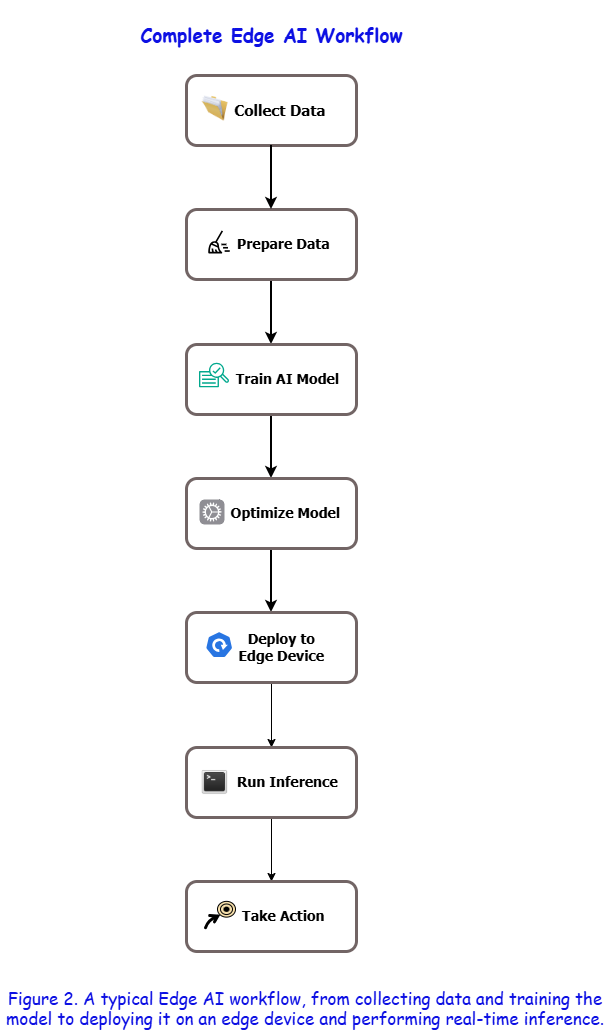

The diagram above was exported from draw.io. Its source (the exported page's mxGraphModel, read from the mxfile embedded in the PNG):
<mxGraphModel dx="1022" dy="611" grid="1" gridSize="10" guides="1" tooltips="1" connect="1" arrows="1" fold="1" page="1" pageScale="1" pageWidth="1169" pageHeight="827" math="0" shadow="0">
  <root>
    <mxCell id="0" />
    <mxCell id="1" parent="0" />
    <mxCell id="FTtUiB12HYq6dz5LF2Ic-1" parent="1" style="rounded=1;whiteSpace=wrap;html=1;fillColor=light-dark(#FFFFFF,#FFFFFF);labelBorderColor=none;gradientColor=none;strokeColor=light-dark(#726565, #001933);strokeWidth=3;fontFamily=Tahoma;fontSize=14;fontStyle=1;align=center;" value="&lt;span style=&quot;color: light-dark(rgb(0, 0, 0), rgb(0, 0, 0));&quot;&gt;&lt;font style=&quot;font-size: 15px;&quot;&gt;&amp;nbsp; &amp;nbsp; Collect Data&lt;/font&gt;&lt;/span&gt;" vertex="1">
      <mxGeometry height="70" width="170" x="415" y="82" as="geometry" />
    </mxCell>
    <mxCell id="FTtUiB12HYq6dz5LF2Ic-8" edge="1" parent="1" source="FTtUiB12HYq6dz5LF2Ic-2" style="edgeStyle=orthogonalEdgeStyle;rounded=0;orthogonalLoop=1;jettySize=auto;html=1;strokeColor=light-dark(#000000,#66FFFF);strokeWidth=2;align=center;verticalAlign=middle;fontFamily=Helvetica;fontSize=11;fontColor=light-dark(default, #00ffe1);labelBackgroundColor=default;endArrow=classic;startSize=6;endSize=6;" target="FTtUiB12HYq6dz5LF2Ic-3" value="">
      <mxGeometry relative="1" as="geometry" />
    </mxCell>
    <mxCell id="FTtUiB12HYq6dz5LF2Ic-2" parent="1" style="rounded=1;whiteSpace=wrap;html=1;fontFamily=Tahoma;fontSize=14;fontColor=default;fontStyle=1;align=center;verticalAlign=middle;labelBorderColor=none;strokeColor=light-dark(#726565, #001933);strokeWidth=3;fillColor=light-dark(#FFFFFF,#FFFFFF);gradientColor=none;" value="&amp;nbsp; &amp;nbsp; &amp;nbsp; Prepare Data" vertex="1">
      <mxGeometry height="70" width="170" x="415" y="216" as="geometry" />
    </mxCell>
    <mxCell id="FTtUiB12HYq6dz5LF2Ic-9" edge="1" parent="1" source="FTtUiB12HYq6dz5LF2Ic-3" style="edgeStyle=orthogonalEdgeStyle;rounded=0;orthogonalLoop=1;jettySize=auto;html=1;strokeColor=light-dark(#000000,#66FFFF);strokeWidth=2;align=center;verticalAlign=middle;fontFamily=Helvetica;fontSize=11;fontColor=light-dark(default, #00ffe1);labelBackgroundColor=default;endArrow=classic;" target="FTtUiB12HYq6dz5LF2Ic-4" value="">
      <mxGeometry relative="1" as="geometry" />
    </mxCell>
    <mxCell id="FTtUiB12HYq6dz5LF2Ic-3" parent="1" style="rounded=1;whiteSpace=wrap;html=1;fontFamily=Tahoma;fontSize=14;fontColor=default;fontStyle=1;align=center;verticalAlign=middle;labelBorderColor=none;strokeColor=light-dark(#726565, #001933);strokeWidth=3;fillColor=light-dark(#FFFFFF,#FFFFFF);gradientColor=none;" value="&lt;div&gt;&amp;nbsp; &amp;nbsp; &amp;nbsp; &amp;nbsp; Train AI Model&lt;/div&gt;" vertex="1">
      <mxGeometry height="70" width="170" x="415" y="351" as="geometry" />
    </mxCell>
    <mxCell id="FTtUiB12HYq6dz5LF2Ic-10" edge="1" parent="1" source="FTtUiB12HYq6dz5LF2Ic-4" style="edgeStyle=orthogonalEdgeStyle;rounded=0;orthogonalLoop=1;jettySize=auto;html=1;strokeColor=light-dark(#000000,#66FFFF);strokeWidth=2;align=center;verticalAlign=middle;fontFamily=Helvetica;fontSize=11;fontColor=light-dark(default, #00ffe1);labelBackgroundColor=default;endArrow=classic;" target="FTtUiB12HYq6dz5LF2Ic-5" value="">
      <mxGeometry relative="1" as="geometry" />
    </mxCell>
    <mxCell id="FTtUiB12HYq6dz5LF2Ic-4" parent="1" style="rounded=1;whiteSpace=wrap;html=1;fontFamily=Tahoma;fontSize=14;fontColor=default;fontStyle=1;align=center;verticalAlign=middle;labelBorderColor=none;strokeColor=light-dark(#726565, #001933);strokeWidth=3;fillColor=light-dark(#FFFFFF,#FFFFFF);gradientColor=none;" value="&lt;div&gt;&lt;span style=&quot;background-color: transparent;&quot;&gt;&amp;nbsp; &amp;nbsp; &amp;nbsp; &amp;nbsp;Optimize Model&lt;/span&gt;&lt;/div&gt;" vertex="1">
      <mxGeometry height="70" width="170" x="415" y="485" as="geometry" />
    </mxCell>
    <mxCell id="Zi6Nf4cKtnPqgUl8985I-4" edge="1" parent="1" source="FTtUiB12HYq6dz5LF2Ic-5" style="edgeStyle=orthogonalEdgeStyle;rounded=0;orthogonalLoop=1;jettySize=auto;html=1;" target="Zi6Nf4cKtnPqgUl8985I-2" value="">
      <mxGeometry relative="1" as="geometry" />
    </mxCell>
    <mxCell id="FTtUiB12HYq6dz5LF2Ic-5" parent="1" style="rounded=1;whiteSpace=wrap;html=1;fontFamily=Tahoma;fontSize=14;fontColor=default;fontStyle=1;align=center;verticalAlign=middle;labelBorderColor=none;strokeColor=light-dark(#726565, #001933);strokeWidth=3;fillColor=light-dark(#FFFFFF,#FFFFFF);gradientColor=none;" value="&amp;nbsp; &amp;nbsp; &amp;nbsp; Deploy to&amp;nbsp;&lt;div&gt;&amp;nbsp; &amp;nbsp; &amp;nbsp;Edge Device&lt;/div&gt;" vertex="1">
      <mxGeometry height="70" width="170" x="415" y="619" as="geometry" />
    </mxCell>
    <mxCell id="FTtUiB12HYq6dz5LF2Ic-6" edge="1" parent="1" source="FTtUiB12HYq6dz5LF2Ic-1" style="endArrow=classic;html=1;rounded=0;strokeColor=light-dark(#000000,#66FFFF);strokeWidth=2;exitX=0.5;exitY=1;exitDx=0;exitDy=0;entryX=0.5;entryY=0;entryDx=0;entryDy=0;fontColor=light-dark(default, #00ffe1);startSize=6;endSize=6;" target="FTtUiB12HYq6dz5LF2Ic-2" value="">
      <mxGeometry height="50" relative="1" width="50" as="geometry">
        <mxPoint x="270" y="298" as="sourcePoint" />
        <mxPoint x="260" y="268" as="targetPoint" />
      </mxGeometry>
    </mxCell>
    <mxCell id="FTtUiB12HYq6dz5LF2Ic-7" parent="1" style="text;html=1;whiteSpace=wrap;strokeColor=none;fillColor=none;align=center;verticalAlign=middle;rounded=0;strokeWidth=1;fontSize=19;fontStyle=1;fontColor=light-dark(#0D10E3,#007FFF);fontFamily=Comic Sans MS;perimeterSpacing=0;" value="Complete Edge AI Workflow" vertex="1">
      <mxGeometry height="70" width="315" x="342.5" y="7" as="geometry" />
    </mxCell>
    <mxCell id="FTtUiB12HYq6dz5LF2Ic-11" parent="1" style="text;whiteSpace=wrap;fontFamily=Comic Sans MS;fontColor=light-dark(#0D10E3,#000FFF);align=center;fontSize=17;fontStyle=0" value="Figure 2. A typical Edge AI workflow, from collecting data and training the model to deploying it on an edge device and performing real-time inference." vertex="1">
      <mxGeometry height="50" width="610" x="229" y="988" as="geometry" />
    </mxCell>
    <mxCell id="Zi6Nf4cKtnPqgUl8985I-1" parent="1" style="image;html=1;image=img/lib/clip_art/general/Full_Folder_128x128.png" value="" vertex="1">
      <mxGeometry height="25" width="26.27" x="430.5" y="102.5" as="geometry" />
    </mxCell>
    <mxCell id="Zi6Nf4cKtnPqgUl8985I-5" edge="1" parent="1" source="Zi6Nf4cKtnPqgUl8985I-2" style="edgeStyle=orthogonalEdgeStyle;rounded=0;orthogonalLoop=1;jettySize=auto;html=1;" target="Zi6Nf4cKtnPqgUl8985I-3" value="">
      <mxGeometry relative="1" as="geometry" />
    </mxCell>
    <mxCell id="Zi6Nf4cKtnPqgUl8985I-2" parent="1" style="rounded=1;whiteSpace=wrap;html=1;fontFamily=Tahoma;fontSize=14;fontColor=default;fontStyle=1;align=center;verticalAlign=middle;labelBorderColor=none;strokeColor=light-dark(#726565, #001933);strokeWidth=3;fillColor=light-dark(#FFFFFF,#FFFFFF);gradientColor=none;" value="&amp;nbsp; &amp;nbsp; &amp;nbsp; &amp;nbsp; Run Inference" vertex="1">
      <mxGeometry height="70" width="170" x="415" y="754" as="geometry" />
    </mxCell>
    <mxCell id="Zi6Nf4cKtnPqgUl8985I-3" parent="1" style="rounded=1;whiteSpace=wrap;html=1;fontFamily=Tahoma;fontSize=14;fontColor=default;fontStyle=1;align=center;verticalAlign=middle;labelBorderColor=none;strokeColor=light-dark(#726565, #001933);strokeWidth=3;fillColor=light-dark(#FFFFFF,#FFFFFF);gradientColor=none;" value="&amp;nbsp; &amp;nbsp; &amp;nbsp; Take Action" vertex="1">
      <mxGeometry height="70" width="170" x="415" y="888" as="geometry" />
    </mxCell>
    <mxCell id="Zi6Nf4cKtnPqgUl8985I-6" parent="1" style="shape=image;html=1;verticalAlign=top;verticalLabelPosition=bottom;labelBackgroundColor=#ffffff;imageAspect=0;aspect=fixed;image=https://icons.diagrams.net/assets/carbon-icons/1/Clean.svg" value="" vertex="1">
      <mxGeometry height="26.27" width="26.27" x="434" y="235.87" as="geometry" />
    </mxCell>
    <mxCell id="Zi6Nf4cKtnPqgUl8985I-7" parent="1" style="sketch=0;outlineConnect=0;fontColor=#232F3E;gradientColor=none;fillColor=#01A88D;strokeColor=none;dashed=0;verticalLabelPosition=bottom;verticalAlign=top;align=center;html=1;fontSize=12;fontStyle=0;aspect=fixed;pointerEvents=1;shape=mxgraph.aws4.sagemaker_train;" value="" vertex="1">
      <mxGeometry height="25" width="30" x="428" y="369.5" as="geometry" />
    </mxCell>
    <mxCell id="Zi6Nf4cKtnPqgUl8985I-8" parent="1" style="html=1;strokeWidth=1;shadow=0;dashed=0;shape=mxgraph.ios7.misc.settings;fillColor=#8F8E94;strokeColor=none;buttonText=;strokeColor2=#222222;fontColor=#222222;fontSize=8;verticalLabelPosition=bottom;verticalAlign=top;align=center;sketch=0;" value="" vertex="1">
      <mxGeometry height="25" width="25" x="428.5" y="506.5" as="geometry" />
    </mxCell>
    <mxCell id="Zi6Nf4cKtnPqgUl8985I-9" parent="1" style="aspect=fixed;sketch=0;html=1;dashed=0;whitespace=wrap;verticalLabelPosition=bottom;verticalAlign=top;fillColor=#2875E2;strokeColor=#ffffff;points=[[0.005,0.63,0],[0.1,0.2,0],[0.9,0.2,0],[0.5,0,0],[0.995,0.63,0],[0.72,0.99,0],[0.5,1,0],[0.28,0.99,0]];shape=mxgraph.kubernetes.icon2;prIcon=deploy" value="" vertex="1">
      <mxGeometry height="26.27" width="27.36" x="434" y="638" as="geometry" />
    </mxCell>
    <mxCell id="Zi6Nf4cKtnPqgUl8985I-10" parent="1" style="shape=image;html=1;verticalAlign=top;verticalLabelPosition=bottom;labelBackgroundColor=#ffffff;imageAspect=0;aspect=fixed;image=https://icons.diagrams.net/icon-cache1/One_bit-2016/terminal_prompt-1045.png" value="" vertex="1">
      <mxGeometry height="26.27" width="26.27" x="430.23" y="775.87" as="geometry" />
    </mxCell>
    <mxCell id="Zi6Nf4cKtnPqgUl8985I-13" parent="1" style="html=1;outlineConnect=0;whiteSpace=wrap;fillColor=#F5DEAA;shape=mxgraph.archimate3.course;" value="" vertex="1">
      <mxGeometry height="26.27" width="30" x="434" y="907.87" as="geometry" />
    </mxCell>
  </root>
</mxGraphModel>